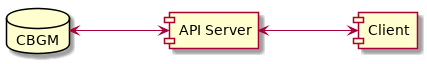

The diagram above was rendered by PlantUML. Its source (embedded in the PNG):
@startuml
skinparam NodeSep 100
skinparam RankSep 50

database "CBGM"
[API Server] as api
[Client] as client

CBGM  <-> api
api <-> client

@enduml